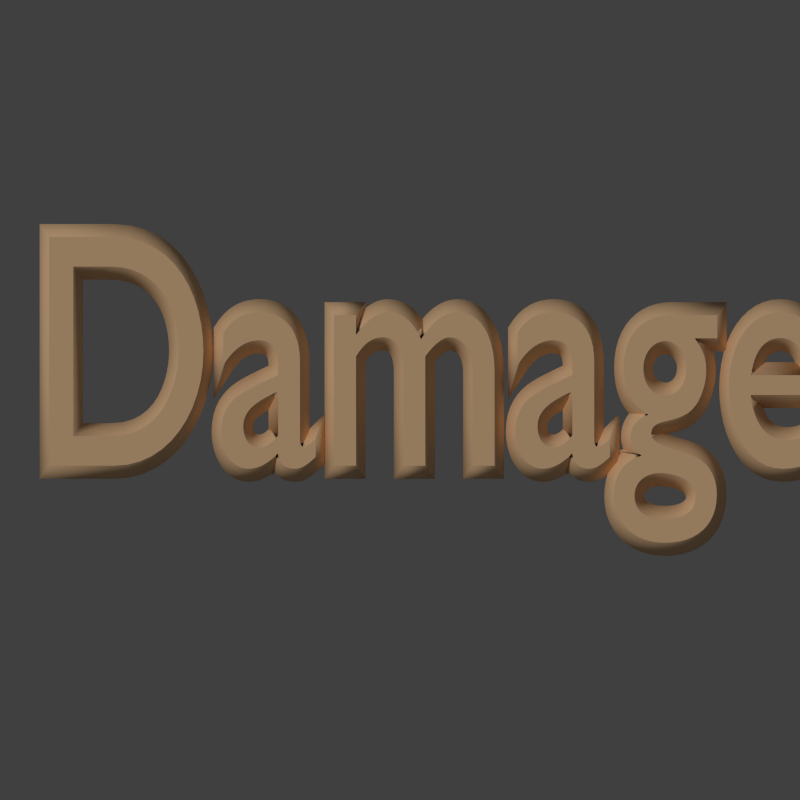 # Source: damage.blend  (saved by Blender 2.71.0; exported with 4.5.12 LTS)
import bpy
from mathutils import Matrix  # noqa: F401  (used for matrix-valued properties, if any)

bpy.ops.wm.read_factory_settings(use_empty=True)
scene = bpy.context.scene
scene.name = 'Scene'

# ---- collections
col_collection_1 = bpy.data.collections.new('Collection 1'); scene.collection.children.link(col_collection_1)

# ---- materials (node trees are filled in below, after node groups)
mat_material = bpy.data.materials.new('Material')
mat_material.alpha_threshold = 0.0
mat_material.use_transparent_shadow = False
mat_material.diffuse_color = (1.0, 0.6532, 0.3685, 1.0)
mat_material.roughness = 0.5
mat_material.specular_intensity = 0.0
mat_material.line_color = (0.0, 0.0, 0.0, 1.0)

# ---- material node trees

# ---- world
world_world = bpy.data.worlds.new('World'); scene.world = world_world
world_world.color = (0.05088, 0.05088, 0.05088)
world_world.use_sun_shadow = False
world_world.sun_shadow_jitter_overblur = 0.0
world_world.cycles.sampling_method = 'MANUAL'
world_world.cycles.sample_map_resolution = 256
world_world.light_settings.ao_factor = 0.4

# ---- cameras
cam_camera = bpy.data.cameras.new('Camera')
cam_camera.type = 'ORTHO'
cam_camera.clip_end = 100.0
cam_camera.lens = 35.0
cam_camera.sensor_width = 32.0
cam_camera.sensor_height = 18.0
cam_camera.ortho_scale = 4.814
cam_camera.dof.focus_distance = 0.0
cam_camera.dof.aperture_fstop = 128.0

# ---- lights
light_sun = bpy.data.lights.new('Sun', 'SUN')
light_sun.transmission_factor = 0.0
light_sun.angle = 0.1993
light_sun.energy = 1.0
light_sun.shadow_buffer_clip_start = 0.5
light_sun.shadow_soft_size = 0.1
light_sun.shadow_cascade_max_distance = 1000.0
light_sun.cycles.use_multiple_importance_sampling = False

# ---- curves / text
txt_text = bpy.data.curves.new('Text', 'FONT')
txt_text.dimensions = '2D'
txt_text.body = 'Damage:'
txt_text.materials.append(mat_material)
txt_text.use_path_clamp = True
txt_text.bevel_resolution = 0
txt_text.bevel_depth = 0.039
txt_text.offset_x = -1.54
txt_text.offset_y = -0.2725

# ---- objects
ob_text = bpy.data.objects.new('Text', txt_text)
ob_sun = bpy.data.objects.new('Sun', light_sun)
ob_camera = bpy.data.objects.new('Camera', cam_camera)

# ---- transforms, parenting, visibility, modifiers, constraints
ob_text.location = (0.05283, 0.1544, 0.2772)
ob_text.scale = (1.478, 2.017, 2.017)
ob_text.lineart.crease_threshold = 0.0
ob_sun.location = (0.0, 5.805, 4.235)
ob_sun.rotation_euler = (-0.3697, -0.6039, 0.0)
ob_sun.lineart.crease_threshold = 0.0
ob_camera.location = (0.0, 0.0, 5.0)
ob_camera.lock_rotations_4d = False
ob_camera.empty_display_type = 'ARROWS'
ob_camera.color = (0.0, 0.0, 0.0, 0.0)
ob_camera.display_type = 'WIRE'
ob_camera.lineart.crease_threshold = 0.0

# ---- collection membership
col_collection_1.objects.link(ob_text)
col_collection_1.objects.link(ob_sun)
col_collection_1.objects.link(ob_camera)

# ---- scene / render settings (as saved in the file)
scene.camera = ob_camera
scene.frame_start = 1; scene.frame_end = 250; scene.frame_set(1)
scene.render.engine = 'BLENDER_EEVEE_NEXT'
scene.render.resolution_x = 200
scene.render.resolution_y = 200
scene.render.dither_intensity = 0.0
scene.render.film_transparent = True
scene.cycles.use_denoising = False
scene.cycles.samples = 10
scene.cycles.sampling_pattern = 'TABULATED_SOBOL'
scene.cycles.light_sampling_threshold = 0.0
scene.cycles.use_adaptive_sampling = False
scene.cycles.use_light_tree = False
scene.cycles.blur_glossy = 0.0
scene.cycles.volume_bounces = 1
scene.cycles.pixel_filter_type = 'GAUSSIAN'
scene.cycles.sample_clamp_indirect = 0.0
scene.view_settings.view_transform = 'Standard'
bpy.context.view_layer.update()
